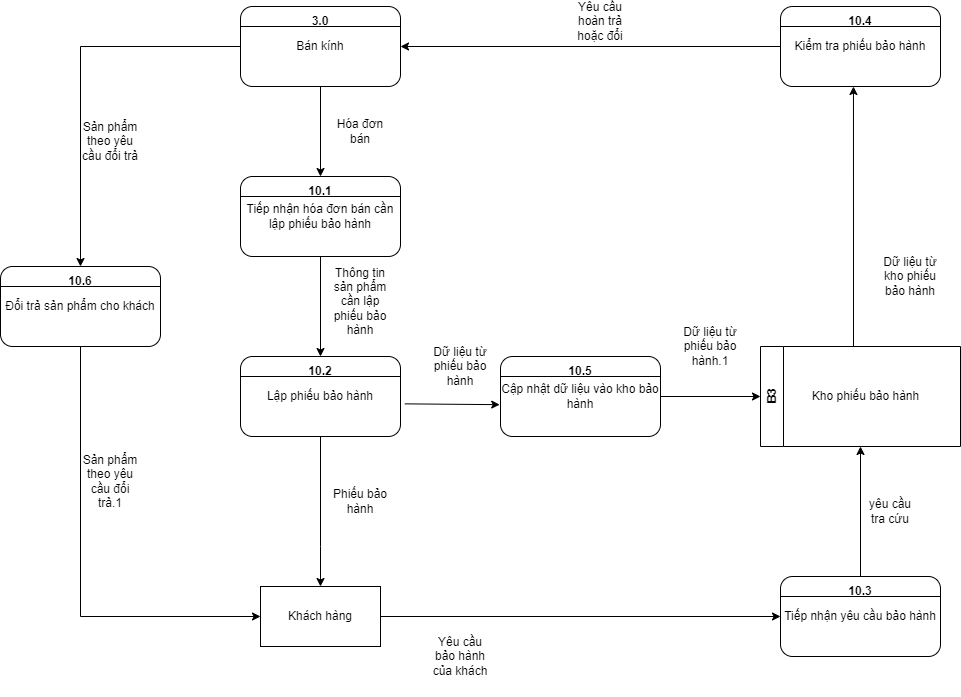

The diagram above was exported from draw.io. Its source (the exported page's mxGraphModel, read from the mxfile embedded in the PNG):
<mxGraphModel dx="1038" dy="579" grid="1" gridSize="10" guides="1" tooltips="1" connect="1" arrows="1" fold="1" page="1" pageScale="1" pageWidth="827" pageHeight="1169" math="0" shadow="0">
  <root>
    <mxCell id="0" />
    <mxCell id="1" parent="0" />
    <mxCell id="LavBzTmQiUMrShJBze8F-8" value="" style="edgeStyle=orthogonalEdgeStyle;rounded=0;orthogonalLoop=1;jettySize=auto;html=1;" parent="1" source="LavBzTmQiUMrShJBze8F-1" target="LavBzTmQiUMrShJBze8F-7" edge="1">
      <mxGeometry relative="1" as="geometry" />
    </mxCell>
    <mxCell id="LavBzTmQiUMrShJBze8F-1" value="Bán kính" style="rounded=1;whiteSpace=wrap;html=1;" parent="1" vertex="1">
      <mxGeometry x="280" y="140" width="160" height="80" as="geometry" />
    </mxCell>
    <mxCell id="LavBzTmQiUMrShJBze8F-2" value="" style="endArrow=none;html=1;rounded=0;entryX=1;entryY=0.25;entryDx=0;entryDy=0;exitX=0;exitY=0.25;exitDx=0;exitDy=0;" parent="1" source="LavBzTmQiUMrShJBze8F-1" target="LavBzTmQiUMrShJBze8F-1" edge="1">
      <mxGeometry width="50" height="50" relative="1" as="geometry">
        <mxPoint x="440" y="220" as="sourcePoint" />
        <mxPoint x="490" y="170" as="targetPoint" />
      </mxGeometry>
    </mxCell>
    <mxCell id="LavBzTmQiUMrShJBze8F-3" value="&lt;b&gt;3.0&lt;/b&gt;" style="text;html=1;strokeColor=none;fillColor=none;align=center;verticalAlign=middle;whiteSpace=wrap;rounded=0;fontSize=12;fontColor=none;" parent="1" vertex="1">
      <mxGeometry x="330" y="140" width="60" height="30" as="geometry" />
    </mxCell>
    <mxCell id="LavBzTmQiUMrShJBze8F-15" value="" style="edgeStyle=orthogonalEdgeStyle;rounded=0;orthogonalLoop=1;jettySize=auto;html=1;" parent="1" source="LavBzTmQiUMrShJBze8F-5" target="LavBzTmQiUMrShJBze8F-13" edge="1">
      <mxGeometry relative="1" as="geometry" />
    </mxCell>
    <mxCell id="LavBzTmQiUMrShJBze8F-5" value="Tiếp nhận hóa đơn bán cần lập phiếu bảo hành" style="rounded=1;whiteSpace=wrap;html=1;" parent="1" vertex="1">
      <mxGeometry x="280" y="310" width="160" height="80" as="geometry" />
    </mxCell>
    <mxCell id="LavBzTmQiUMrShJBze8F-6" value="" style="endArrow=none;html=1;rounded=0;entryX=1;entryY=0.25;entryDx=0;entryDy=0;exitX=0;exitY=0.25;exitDx=0;exitDy=0;" parent="1" source="LavBzTmQiUMrShJBze8F-5" target="LavBzTmQiUMrShJBze8F-5" edge="1">
      <mxGeometry width="50" height="50" relative="1" as="geometry">
        <mxPoint x="440" y="390" as="sourcePoint" />
        <mxPoint x="490" y="340" as="targetPoint" />
      </mxGeometry>
    </mxCell>
    <mxCell id="LavBzTmQiUMrShJBze8F-7" value="&lt;b&gt;10.1&lt;/b&gt;" style="text;html=1;strokeColor=none;fillColor=none;align=center;verticalAlign=middle;whiteSpace=wrap;rounded=0;fontSize=12;fontColor=none;" parent="1" vertex="1">
      <mxGeometry x="330" y="310" width="60" height="30" as="geometry" />
    </mxCell>
    <mxCell id="LavBzTmQiUMrShJBze8F-9" value="Hóa đơn bán" style="text;html=1;strokeColor=none;fillColor=none;align=center;verticalAlign=middle;whiteSpace=wrap;rounded=0;" parent="1" vertex="1">
      <mxGeometry x="370" y="250" width="60" height="30" as="geometry" />
    </mxCell>
    <mxCell id="LavBzTmQiUMrShJBze8F-21" value="" style="edgeStyle=orthogonalEdgeStyle;rounded=0;orthogonalLoop=1;jettySize=auto;html=1;" parent="1" source="LavBzTmQiUMrShJBze8F-11" target="LavBzTmQiUMrShJBze8F-20" edge="1">
      <mxGeometry relative="1" as="geometry">
        <Array as="points">
          <mxPoint x="360" y="680" />
          <mxPoint x="360" y="680" />
        </Array>
      </mxGeometry>
    </mxCell>
    <mxCell id="LavBzTmQiUMrShJBze8F-11" value="Lập phiếu bảo hành" style="rounded=1;whiteSpace=wrap;html=1;" parent="1" vertex="1">
      <mxGeometry x="280" y="490" width="160" height="80" as="geometry" />
    </mxCell>
    <mxCell id="LavBzTmQiUMrShJBze8F-12" value="" style="endArrow=none;html=1;rounded=0;entryX=1;entryY=0.25;entryDx=0;entryDy=0;exitX=0;exitY=0.25;exitDx=0;exitDy=0;" parent="1" source="LavBzTmQiUMrShJBze8F-11" target="LavBzTmQiUMrShJBze8F-11" edge="1">
      <mxGeometry width="50" height="50" relative="1" as="geometry">
        <mxPoint x="440" y="570" as="sourcePoint" />
        <mxPoint x="490" y="520" as="targetPoint" />
      </mxGeometry>
    </mxCell>
    <mxCell id="LavBzTmQiUMrShJBze8F-13" value="&lt;b&gt;10.2&lt;/b&gt;" style="text;html=1;strokeColor=none;fillColor=none;align=center;verticalAlign=middle;whiteSpace=wrap;rounded=0;fontSize=12;fontColor=none;" parent="1" vertex="1">
      <mxGeometry x="330" y="490" width="60" height="30" as="geometry" />
    </mxCell>
    <mxCell id="LavBzTmQiUMrShJBze8F-16" value="Thông tin sản phẩm cần lập phiếu bảo hành" style="text;html=1;strokeColor=none;fillColor=none;align=center;verticalAlign=middle;whiteSpace=wrap;rounded=0;" parent="1" vertex="1">
      <mxGeometry x="370" y="420" width="60" height="30" as="geometry" />
    </mxCell>
    <mxCell id="LavBzTmQiUMrShJBze8F-20" value="Khách hàng" style="rounded=0;whiteSpace=wrap;html=1;" parent="1" vertex="1">
      <mxGeometry x="300" y="720" width="120" height="60" as="geometry" />
    </mxCell>
    <mxCell id="LavBzTmQiUMrShJBze8F-22" value="Phiếu bảo hành" style="text;html=1;strokeColor=none;fillColor=none;align=center;verticalAlign=middle;whiteSpace=wrap;rounded=0;" parent="1" vertex="1">
      <mxGeometry x="370" y="620" width="60" height="30" as="geometry" />
    </mxCell>
    <mxCell id="eUCh9nygWurOTR0VqbUb-1" value="Kiểm tra phiếu bảo hành" style="rounded=1;whiteSpace=wrap;html=1;" vertex="1" parent="1">
      <mxGeometry x="820" y="140" width="160" height="80" as="geometry" />
    </mxCell>
    <mxCell id="eUCh9nygWurOTR0VqbUb-2" value="" style="endArrow=none;html=1;rounded=0;entryX=1;entryY=0.25;entryDx=0;entryDy=0;exitX=0;exitY=0.25;exitDx=0;exitDy=0;" edge="1" parent="1" source="eUCh9nygWurOTR0VqbUb-1" target="eUCh9nygWurOTR0VqbUb-1">
      <mxGeometry width="50" height="50" relative="1" as="geometry">
        <mxPoint x="980" y="220" as="sourcePoint" />
        <mxPoint x="1030" y="170" as="targetPoint" />
      </mxGeometry>
    </mxCell>
    <mxCell id="eUCh9nygWurOTR0VqbUb-3" value="&lt;b&gt;10.4&lt;/b&gt;" style="text;html=1;strokeColor=none;fillColor=none;align=center;verticalAlign=middle;whiteSpace=wrap;rounded=0;fontSize=12;fontColor=none;" vertex="1" parent="1">
      <mxGeometry x="870" y="140" width="60" height="30" as="geometry" />
    </mxCell>
    <mxCell id="eUCh9nygWurOTR0VqbUb-5" value="Yêu cầu bảo hành của khách" style="text;html=1;strokeColor=none;fillColor=none;align=center;verticalAlign=middle;whiteSpace=wrap;rounded=0;" vertex="1" parent="1">
      <mxGeometry x="470" y="750" width="60" height="80" as="geometry" />
    </mxCell>
    <mxCell id="eUCh9nygWurOTR0VqbUb-9" value="B3" style="swimlane;horizontal=0;whiteSpace=wrap;html=1;" vertex="1" parent="1">
      <mxGeometry x="800" y="480" width="200" height="100" as="geometry" />
    </mxCell>
    <mxCell id="eUCh9nygWurOTR0VqbUb-13" value="Kho phiếu bảo hành" style="text;html=1;align=center;verticalAlign=middle;resizable=0;points=[];autosize=1;strokeColor=none;fillColor=none;" vertex="1" parent="eUCh9nygWurOTR0VqbUb-9">
      <mxGeometry x="40" y="35" width="130" height="30" as="geometry" />
    </mxCell>
    <mxCell id="eUCh9nygWurOTR0VqbUb-14" value="Tiếp nhận yêu cầu bảo hành" style="rounded=1;whiteSpace=wrap;html=1;" vertex="1" parent="1">
      <mxGeometry x="820" y="710" width="160" height="80" as="geometry" />
    </mxCell>
    <mxCell id="eUCh9nygWurOTR0VqbUb-15" value="" style="endArrow=none;html=1;rounded=0;entryX=1;entryY=0.25;entryDx=0;entryDy=0;exitX=0;exitY=0.25;exitDx=0;exitDy=0;" edge="1" parent="1" source="eUCh9nygWurOTR0VqbUb-14" target="eUCh9nygWurOTR0VqbUb-14">
      <mxGeometry width="50" height="50" relative="1" as="geometry">
        <mxPoint x="980" y="790" as="sourcePoint" />
        <mxPoint x="1030" y="740" as="targetPoint" />
      </mxGeometry>
    </mxCell>
    <mxCell id="eUCh9nygWurOTR0VqbUb-16" value="&lt;b&gt;10.3&lt;/b&gt;" style="text;html=1;strokeColor=none;fillColor=none;align=center;verticalAlign=middle;whiteSpace=wrap;rounded=0;fontSize=12;fontColor=none;" vertex="1" parent="1">
      <mxGeometry x="870" y="710" width="60" height="30" as="geometry" />
    </mxCell>
    <mxCell id="eUCh9nygWurOTR0VqbUb-17" value="" style="endArrow=classic;html=1;rounded=0;entryX=0;entryY=0.5;entryDx=0;entryDy=0;exitX=1;exitY=0.5;exitDx=0;exitDy=0;" edge="1" parent="1" source="LavBzTmQiUMrShJBze8F-20" target="eUCh9nygWurOTR0VqbUb-14">
      <mxGeometry width="50" height="50" relative="1" as="geometry">
        <mxPoint x="590" y="640" as="sourcePoint" />
        <mxPoint x="640" y="590" as="targetPoint" />
      </mxGeometry>
    </mxCell>
    <mxCell id="eUCh9nygWurOTR0VqbUb-18" value="" style="endArrow=classic;html=1;rounded=0;" edge="1" parent="1">
      <mxGeometry width="50" height="50" relative="1" as="geometry">
        <mxPoint x="900" y="710" as="sourcePoint" />
        <mxPoint x="900" y="580" as="targetPoint" />
      </mxGeometry>
    </mxCell>
    <mxCell id="eUCh9nygWurOTR0VqbUb-19" value="yêu cầu tra cứu" style="text;html=1;strokeColor=none;fillColor=none;align=center;verticalAlign=middle;whiteSpace=wrap;rounded=0;" vertex="1" parent="1">
      <mxGeometry x="900" y="630" width="60" height="30" as="geometry" />
    </mxCell>
    <mxCell id="eUCh9nygWurOTR0VqbUb-20" value="Cập nhật dữ liệu vào kho bảo hành" style="rounded=1;whiteSpace=wrap;html=1;" vertex="1" parent="1">
      <mxGeometry x="540" y="490" width="160" height="80" as="geometry" />
    </mxCell>
    <mxCell id="eUCh9nygWurOTR0VqbUb-21" value="" style="endArrow=none;html=1;rounded=0;entryX=1;entryY=0.25;entryDx=0;entryDy=0;exitX=0;exitY=0.25;exitDx=0;exitDy=0;" edge="1" parent="1" source="eUCh9nygWurOTR0VqbUb-20" target="eUCh9nygWurOTR0VqbUb-20">
      <mxGeometry width="50" height="50" relative="1" as="geometry">
        <mxPoint x="700" y="570" as="sourcePoint" />
        <mxPoint x="750" y="520" as="targetPoint" />
      </mxGeometry>
    </mxCell>
    <mxCell id="eUCh9nygWurOTR0VqbUb-22" value="&lt;b&gt;10.5&lt;/b&gt;" style="text;html=1;strokeColor=none;fillColor=none;align=center;verticalAlign=middle;whiteSpace=wrap;rounded=0;fontSize=12;fontColor=none;" vertex="1" parent="1">
      <mxGeometry x="590" y="490" width="60" height="30" as="geometry" />
    </mxCell>
    <mxCell id="eUCh9nygWurOTR0VqbUb-23" value="" style="endArrow=classic;html=1;rounded=0;exitX=1.027;exitY=0.592;exitDx=0;exitDy=0;exitPerimeter=0;entryX=-0.005;entryY=0.602;entryDx=0;entryDy=0;entryPerimeter=0;" edge="1" parent="1" source="LavBzTmQiUMrShJBze8F-11" target="eUCh9nygWurOTR0VqbUb-20">
      <mxGeometry width="50" height="50" relative="1" as="geometry">
        <mxPoint x="590" y="640" as="sourcePoint" />
        <mxPoint x="640" y="590" as="targetPoint" />
      </mxGeometry>
    </mxCell>
    <mxCell id="eUCh9nygWurOTR0VqbUb-24" value="Dữ liệu từ phiếu bảo hành" style="text;html=1;strokeColor=none;fillColor=none;align=center;verticalAlign=middle;whiteSpace=wrap;rounded=0;" vertex="1" parent="1">
      <mxGeometry x="470" y="460" width="60" height="80" as="geometry" />
    </mxCell>
    <mxCell id="eUCh9nygWurOTR0VqbUb-25" value="" style="endArrow=classic;html=1;rounded=0;entryX=0;entryY=0.5;entryDx=0;entryDy=0;exitX=1;exitY=0.5;exitDx=0;exitDy=0;" edge="1" parent="1" source="eUCh9nygWurOTR0VqbUb-20" target="eUCh9nygWurOTR0VqbUb-9">
      <mxGeometry width="50" height="50" relative="1" as="geometry">
        <mxPoint x="590" y="630" as="sourcePoint" />
        <mxPoint x="640" y="580" as="targetPoint" />
      </mxGeometry>
    </mxCell>
    <mxCell id="eUCh9nygWurOTR0VqbUb-26" value="Dữ liệu từ phiếu bảo hành.1" style="text;html=1;strokeColor=none;fillColor=none;align=center;verticalAlign=middle;whiteSpace=wrap;rounded=0;" vertex="1" parent="1">
      <mxGeometry x="720" y="440" width="60" height="80" as="geometry" />
    </mxCell>
    <mxCell id="eUCh9nygWurOTR0VqbUb-27" value="Dữ liệu từ kho phiếu bảo hành" style="text;html=1;strokeColor=none;fillColor=none;align=center;verticalAlign=middle;whiteSpace=wrap;rounded=0;" vertex="1" parent="1">
      <mxGeometry x="920" y="370" width="60" height="80" as="geometry" />
    </mxCell>
    <mxCell id="eUCh9nygWurOTR0VqbUb-28" value="" style="endArrow=classic;html=1;rounded=0;entryX=0.456;entryY=1;entryDx=0;entryDy=0;entryPerimeter=0;" edge="1" parent="1" target="eUCh9nygWurOTR0VqbUb-1">
      <mxGeometry width="50" height="50" relative="1" as="geometry">
        <mxPoint x="893" y="480" as="sourcePoint" />
        <mxPoint x="899" y="350" as="targetPoint" />
      </mxGeometry>
    </mxCell>
    <mxCell id="eUCh9nygWurOTR0VqbUb-29" value="" style="endArrow=classic;html=1;rounded=0;exitX=0;exitY=0.5;exitDx=0;exitDy=0;entryX=1;entryY=0.5;entryDx=0;entryDy=0;" edge="1" parent="1" source="eUCh9nygWurOTR0VqbUb-1" target="LavBzTmQiUMrShJBze8F-1">
      <mxGeometry width="50" height="50" relative="1" as="geometry">
        <mxPoint x="580" y="280" as="sourcePoint" />
        <mxPoint x="630" y="230" as="targetPoint" />
      </mxGeometry>
    </mxCell>
    <mxCell id="eUCh9nygWurOTR0VqbUb-30" value="Yêu cầu hoàn trả hoặc đổi" style="text;html=1;strokeColor=none;fillColor=none;align=center;verticalAlign=middle;whiteSpace=wrap;rounded=0;" vertex="1" parent="1">
      <mxGeometry x="610" y="140" width="60" height="30" as="geometry" />
    </mxCell>
    <mxCell id="eUCh9nygWurOTR0VqbUb-31" value="Đổi trả sản phẩm cho khách" style="rounded=1;whiteSpace=wrap;html=1;" vertex="1" parent="1">
      <mxGeometry x="40" y="400" width="160" height="80" as="geometry" />
    </mxCell>
    <mxCell id="eUCh9nygWurOTR0VqbUb-32" value="" style="endArrow=none;html=1;rounded=0;entryX=1;entryY=0.25;entryDx=0;entryDy=0;exitX=0;exitY=0.25;exitDx=0;exitDy=0;" edge="1" parent="1" source="eUCh9nygWurOTR0VqbUb-31" target="eUCh9nygWurOTR0VqbUb-31">
      <mxGeometry width="50" height="50" relative="1" as="geometry">
        <mxPoint x="200" y="480" as="sourcePoint" />
        <mxPoint x="250" y="430" as="targetPoint" />
      </mxGeometry>
    </mxCell>
    <mxCell id="eUCh9nygWurOTR0VqbUb-33" value="&lt;b&gt;10.6&lt;/b&gt;" style="text;html=1;strokeColor=none;fillColor=none;align=center;verticalAlign=middle;whiteSpace=wrap;rounded=0;fontSize=12;fontColor=none;" vertex="1" parent="1">
      <mxGeometry x="90" y="400" width="60" height="30" as="geometry" />
    </mxCell>
    <mxCell id="eUCh9nygWurOTR0VqbUb-36" value="" style="endArrow=classic;html=1;rounded=0;entryX=0.5;entryY=0;entryDx=0;entryDy=0;exitX=0;exitY=0.5;exitDx=0;exitDy=0;" edge="1" parent="1" source="LavBzTmQiUMrShJBze8F-1" target="eUCh9nygWurOTR0VqbUb-33">
      <mxGeometry width="50" height="50" relative="1" as="geometry">
        <mxPoint x="150" y="480" as="sourcePoint" />
        <mxPoint x="200" y="430" as="targetPoint" />
        <Array as="points">
          <mxPoint x="120" y="180" />
        </Array>
      </mxGeometry>
    </mxCell>
    <mxCell id="eUCh9nygWurOTR0VqbUb-37" value="Sản phẩm theo yêu cầu đổi trả" style="text;html=1;strokeColor=none;fillColor=none;align=center;verticalAlign=middle;whiteSpace=wrap;rounded=0;" vertex="1" parent="1">
      <mxGeometry x="120" y="260" width="60" height="30" as="geometry" />
    </mxCell>
    <mxCell id="eUCh9nygWurOTR0VqbUb-38" value="" style="endArrow=classic;html=1;rounded=0;entryX=0;entryY=0.5;entryDx=0;entryDy=0;exitX=0.5;exitY=1;exitDx=0;exitDy=0;" edge="1" parent="1" source="eUCh9nygWurOTR0VqbUb-31" target="LavBzTmQiUMrShJBze8F-20">
      <mxGeometry width="50" height="50" relative="1" as="geometry">
        <mxPoint x="150" y="660" as="sourcePoint" />
        <mxPoint x="200" y="610" as="targetPoint" />
        <Array as="points">
          <mxPoint x="120" y="750" />
        </Array>
      </mxGeometry>
    </mxCell>
    <mxCell id="eUCh9nygWurOTR0VqbUb-39" value="Sản phẩm theo yêu cầu đổi trả.1" style="text;html=1;strokeColor=none;fillColor=none;align=center;verticalAlign=middle;whiteSpace=wrap;rounded=0;" vertex="1" parent="1">
      <mxGeometry x="120" y="600" width="60" height="30" as="geometry" />
    </mxCell>
  </root>
</mxGraphModel>